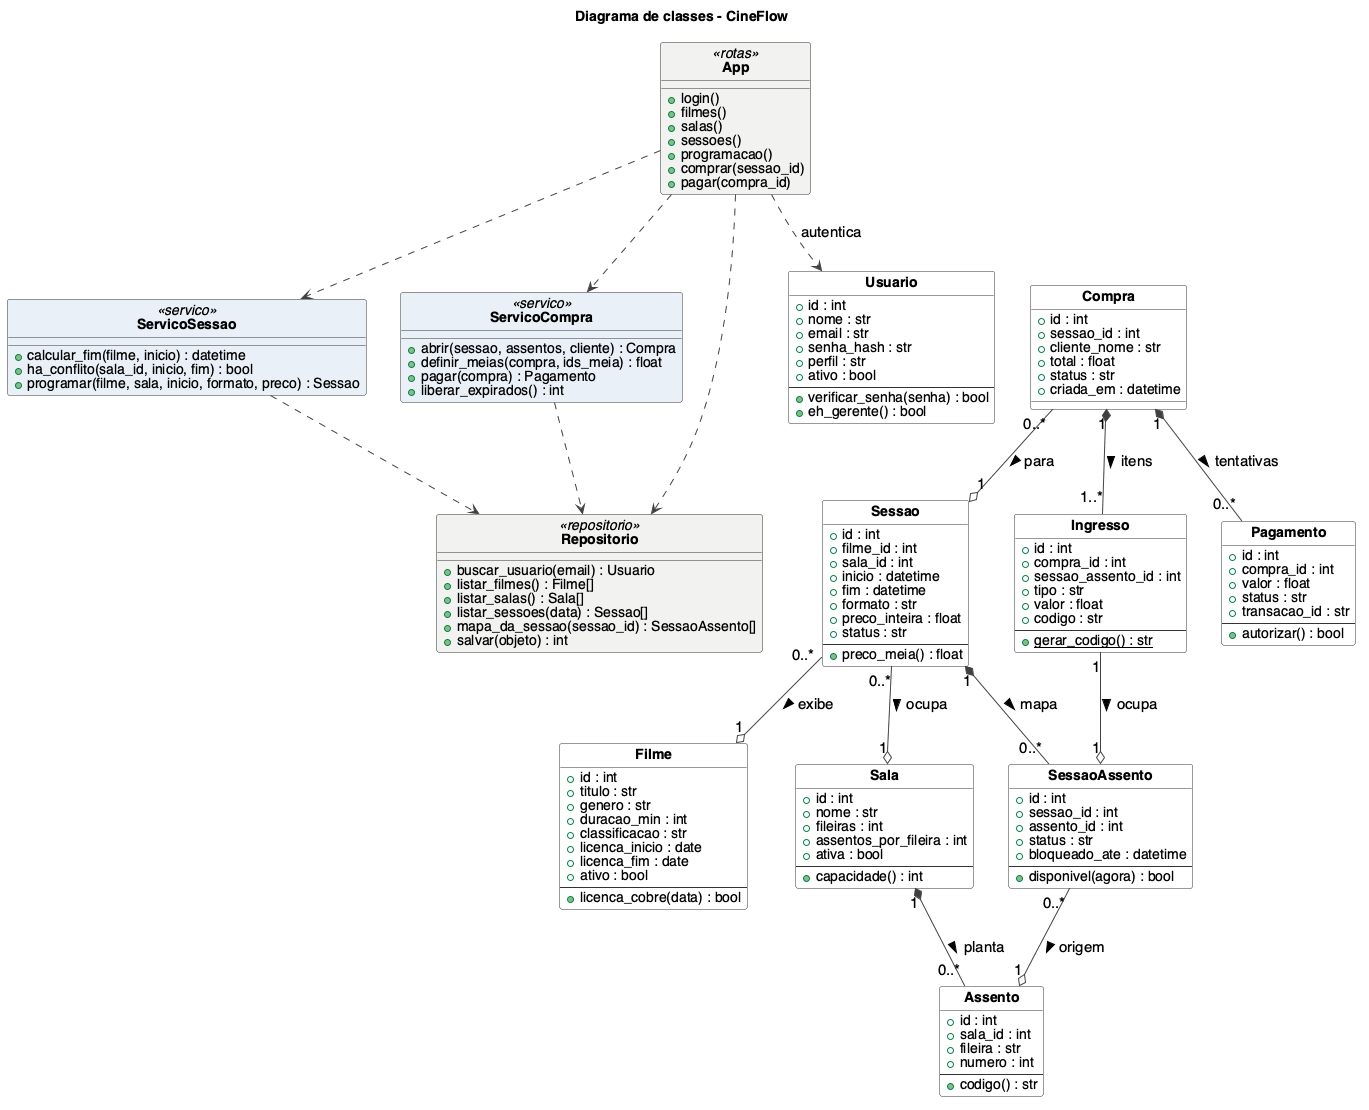

The diagram above was rendered by PlantUML. Its source (embedded in the PNG):
@startuml classes
skinparam shadowing false
skinparam defaultFontName Helvetica
skinparam defaultFontSize 15
skinparam class {
  BackgroundColor #FFFFFF
  BorderColor #333333
  ArrowColor #444444
  AttributeFontSize 14
  FontStyle bold
  BackgroundColor<<rotas>> #F2F2F0
  BackgroundColor<<servico>> #EAF0F7
  BackgroundColor<<repositorio>> #F2F2F0
}
hide circle
title Diagrama de classes - CineFlow

class App <<rotas>> {
  + login()
  + filmes()
  + salas()
  + sessoes()
  + programacao()
  + comprar(sessao_id)
  + pagar(compra_id)
}

class ServicoSessao <<servico>> {
  + calcular_fim(filme, inicio) : datetime
  + ha_conflito(sala_id, inicio, fim) : bool
  + programar(filme, sala, inicio, formato, preco) : Sessao
}

class ServicoCompra <<servico>> {
  + abrir(sessao, assentos, cliente) : Compra
  + definir_meias(compra, ids_meia) : float
  + pagar(compra) : Pagamento
  + liberar_expirados() : int
}

class Repositorio <<repositorio>> {
  + buscar_usuario(email) : Usuario
  + listar_filmes() : Filme[]
  + listar_salas() : Sala[]
  + listar_sessoes(data) : Sessao[]
  + mapa_da_sessao(sessao_id) : SessaoAssento[]
  + salvar(objeto) : int
}

class Usuario {
  + id : int
  + nome : str
  + email : str
  + senha_hash : str
  + perfil : str
  + ativo : bool
  --
  + verificar_senha(senha) : bool
  + eh_gerente() : bool
}

class Filme {
  + id : int
  + titulo : str
  + genero : str
  + duracao_min : int
  + classificacao : str
  + licenca_inicio : date
  + licenca_fim : date
  + ativo : bool
  --
  + licenca_cobre(data) : bool
}

class Sala {
  + id : int
  + nome : str
  + fileiras : int
  + assentos_por_fileira : int
  + ativa : bool
  --
  + capacidade() : int
}

class Assento {
  + id : int
  + sala_id : int
  + fileira : str
  + numero : int
  --
  + codigo() : str
}

class Sessao {
  + id : int
  + filme_id : int
  + sala_id : int
  + inicio : datetime
  + fim : datetime
  + formato : str
  + preco_inteira : float
  + status : str
  --
  + preco_meia() : float
}

class SessaoAssento {
  + id : int
  + sessao_id : int
  + assento_id : int
  + status : str
  + bloqueado_ate : datetime
  --
  + disponivel(agora) : bool
}

class Compra {
  + id : int
  + sessao_id : int
  + cliente_nome : str
  + total : float
  + status : str
  + criada_em : datetime
}

class Ingresso {
  + id : int
  + compra_id : int
  + sessao_assento_id : int
  + tipo : str
  + valor : float
  + codigo : str
  --
  + {static} gerar_codigo() : str
}

class Pagamento {
  + id : int
  + compra_id : int
  + valor : float
  + status : str
  + transacao_id : str
  --
  + autorizar() : bool
}

Sala "1" *-- "0..*" Assento : planta >
Sessao "0..*" --o "1" Filme : exibe >
Sessao "0..*" --o "1" Sala : ocupa >
Sessao "1" *-- "0..*" SessaoAssento : mapa >
SessaoAssento "0..*" --o "1" Assento : origem >
Compra "0..*" --o "1" Sessao : para >
Compra "1" *-- "1..*" Ingresso : itens >
Compra "1" *-- "0..*" Pagamento : tentativas >
Ingresso "1" --o "1" SessaoAssento : ocupa >

App ..> ServicoSessao
App ..> ServicoCompra
App ..> Repositorio
App ..> Usuario : autentica
ServicoSessao ..> Repositorio
ServicoCompra ..> Repositorio

App -[hidden]down- Usuario
Repositorio -[hidden]down- Filme

@enduml